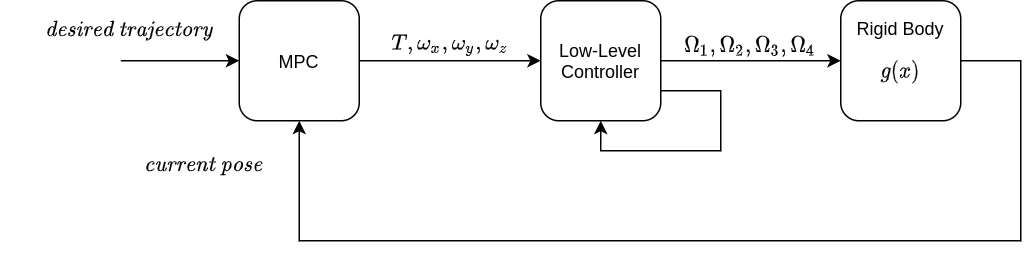

The diagram above was exported from draw.io. Its source (the exported page's mxGraphModel, read from the mxfile embedded in the PNG):
<mxGraphModel dx="981" dy="563" grid="1" gridSize="10" guides="1" tooltips="1" connect="1" arrows="1" fold="1" page="1" pageScale="1" pageWidth="850" pageHeight="1100" math="1" shadow="0">
  <root>
    <mxCell id="0" />
    <mxCell id="1" parent="0" />
    <mxCell id="QiWgcawQjdrya0NElQC6-12" style="edgeStyle=orthogonalEdgeStyle;rounded=1;orthogonalLoop=1;jettySize=auto;html=1;exitX=1;exitY=0.5;exitDx=0;exitDy=0;entryX=0;entryY=0.5;entryDx=0;entryDy=0;" parent="1" source="QiWgcawQjdrya0NElQC6-13" target="QiWgcawQjdrya0NElQC6-15" edge="1">
      <mxGeometry relative="1" as="geometry" />
    </mxCell>
    <mxCell id="QiWgcawQjdrya0NElQC6-13" value="MPC" style="whiteSpace=wrap;html=1;aspect=fixed;rounded=1;" parent="1" vertex="1">
      <mxGeometry x="239" y="280" width="80" height="80" as="geometry" />
    </mxCell>
    <mxCell id="XAwA_5wHD80vhzFzVtY--3" style="edgeStyle=orthogonalEdgeStyle;rounded=0;orthogonalLoop=1;jettySize=auto;html=1;exitX=1;exitY=0.5;exitDx=0;exitDy=0;entryX=0;entryY=0.5;entryDx=0;entryDy=0;" edge="1" parent="1" source="QiWgcawQjdrya0NElQC6-15" target="XAwA_5wHD80vhzFzVtY--2">
      <mxGeometry relative="1" as="geometry" />
    </mxCell>
    <mxCell id="QiWgcawQjdrya0NElQC6-15" value="Low-Level Controller" style="whiteSpace=wrap;html=1;aspect=fixed;rounded=1;" parent="1" vertex="1">
      <mxGeometry x="440" y="280" width="80" height="80" as="geometry" />
    </mxCell>
    <mxCell id="QiWgcawQjdrya0NElQC6-16" style="edgeStyle=orthogonalEdgeStyle;rounded=1;orthogonalLoop=1;jettySize=auto;html=1;entryX=0;entryY=0.5;entryDx=0;entryDy=0;" parent="1" target="QiWgcawQjdrya0NElQC6-13" edge="1">
      <mxGeometry relative="1" as="geometry">
        <mxPoint x="160" y="320" as="sourcePoint" />
      </mxGeometry>
    </mxCell>
    <mxCell id="QiWgcawQjdrya0NElQC6-19" value="$$T, \omega_x, \omega_y, \omega_z$$" style="text;html=1;strokeColor=none;fillColor=none;align=center;verticalAlign=middle;whiteSpace=wrap;rounded=0;" parent="1" vertex="1">
      <mxGeometry x="360" y="300" width="40" height="20" as="geometry" />
    </mxCell>
    <mxCell id="XAwA_5wHD80vhzFzVtY--1" value="$$\Omega_1, \Omega_2, \Omega_3, \Omega_4$$" style="text;html=1;strokeColor=none;fillColor=none;align=center;verticalAlign=middle;whiteSpace=wrap;rounded=0;" vertex="1" parent="1">
      <mxGeometry x="560" y="300" width="40" height="20" as="geometry" />
    </mxCell>
    <mxCell id="XAwA_5wHD80vhzFzVtY--5" style="edgeStyle=orthogonalEdgeStyle;rounded=0;orthogonalLoop=1;jettySize=auto;html=1;exitX=1;exitY=0.5;exitDx=0;exitDy=0;entryX=0.5;entryY=1;entryDx=0;entryDy=0;" edge="1" parent="1" source="XAwA_5wHD80vhzFzVtY--2" target="QiWgcawQjdrya0NElQC6-13">
      <mxGeometry relative="1" as="geometry">
        <Array as="points">
          <mxPoint x="760" y="320" />
          <mxPoint x="760" y="440" />
          <mxPoint x="279" y="440" />
        </Array>
      </mxGeometry>
    </mxCell>
    <mxCell id="XAwA_5wHD80vhzFzVtY--2" value="Rigid Body $$g(x)$$" style="whiteSpace=wrap;html=1;aspect=fixed;rounded=1;" vertex="1" parent="1">
      <mxGeometry x="640" y="280" width="80" height="80" as="geometry" />
    </mxCell>
    <mxCell id="XAwA_5wHD80vhzFzVtY--4" style="edgeStyle=orthogonalEdgeStyle;rounded=0;orthogonalLoop=1;jettySize=auto;html=1;exitX=1;exitY=0.75;exitDx=0;exitDy=0;entryX=0.5;entryY=1;entryDx=0;entryDy=0;shadow=0;" edge="1" parent="1" source="QiWgcawQjdrya0NElQC6-15" target="QiWgcawQjdrya0NElQC6-15">
      <mxGeometry relative="1" as="geometry">
        <Array as="points">
          <mxPoint x="560" y="340" />
          <mxPoint x="560" y="380" />
          <mxPoint x="480" y="380" />
        </Array>
      </mxGeometry>
    </mxCell>
    <mxCell id="XAwA_5wHD80vhzFzVtY--6" value="$$\textit{desired trajectory}$$" style="text;html=1;align=center;verticalAlign=middle;resizable=0;points=[];autosize=1;strokeColor=none;" vertex="1" parent="1">
      <mxGeometry x="80" y="290" width="170" height="20" as="geometry" />
    </mxCell>
    <mxCell id="XAwA_5wHD80vhzFzVtY--7" value="$$\textit{current pose}$$" style="text;html=1;align=center;verticalAlign=middle;resizable=0;points=[];autosize=1;strokeColor=none;" vertex="1" parent="1">
      <mxGeometry x="140" y="380" width="150" height="20" as="geometry" />
    </mxCell>
  </root>
</mxGraphModel>